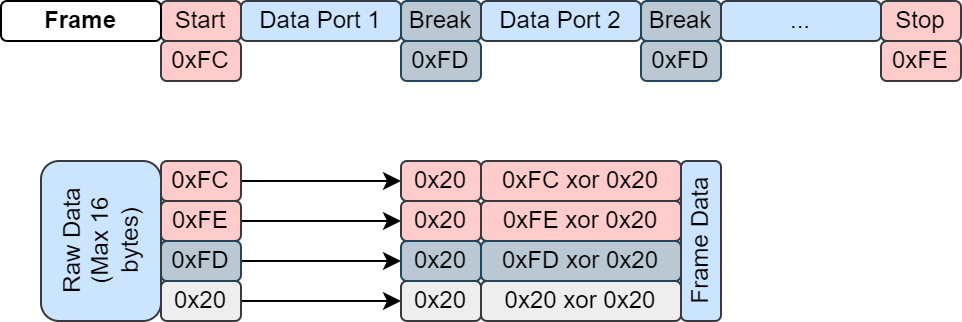

The diagram above was exported from draw.io. Its source (the exported page's mxGraphModel, read from the mxfile embedded in the PNG):
<mxGraphModel dx="615" dy="337" grid="1" gridSize="5" guides="1" tooltips="1" connect="1" arrows="1" fold="1" page="1" pageScale="1" pageWidth="1169" pageHeight="827" math="0" shadow="0">
  <root>
    <object label="" id="0">
      <mxCell />
    </object>
    <mxCell id="1" parent="0" />
    <mxCell id="8Z12-6_3xO63Zyjk72nj-4" value="Start" style="rounded=1;whiteSpace=wrap;html=1;fillColor=#ffcccc;strokeColor=#36393d;" parent="1" vertex="1">
      <mxGeometry x="100" y="20" width="40" height="20" as="geometry" />
    </mxCell>
    <mxCell id="8Z12-6_3xO63Zyjk72nj-29" value="Stop" style="rounded=1;whiteSpace=wrap;html=1;fillColor=#ffcccc;strokeColor=#36393d;" parent="1" vertex="1">
      <mxGeometry x="460" y="20" width="40" height="20" as="geometry" />
    </mxCell>
    <mxCell id="8Z12-6_3xO63Zyjk72nj-30" value="Frame" style="rounded=1;whiteSpace=wrap;html=1;fontStyle=1" parent="1" vertex="1">
      <mxGeometry x="20" y="20" width="80" height="20" as="geometry" />
    </mxCell>
    <mxCell id="8Z12-6_3xO63Zyjk72nj-33" value="Data Port 1" style="rounded=1;whiteSpace=wrap;html=1;fillColor=#cce5ff;strokeColor=#36393d;" parent="1" vertex="1">
      <mxGeometry x="140" y="20" width="80" height="20" as="geometry" />
    </mxCell>
    <mxCell id="K0e_AIw8wO67PwAtzc6p-18" style="edgeStyle=orthogonalEdgeStyle;rounded=0;orthogonalLoop=1;jettySize=auto;html=1;entryX=0;entryY=0.5;entryDx=0;entryDy=0;" edge="1" parent="1" source="8Z12-6_3xO63Zyjk72nj-46" target="8Z12-6_3xO63Zyjk72nj-50">
      <mxGeometry relative="1" as="geometry" />
    </mxCell>
    <mxCell id="8Z12-6_3xO63Zyjk72nj-46" value="0xFC" style="rounded=1;whiteSpace=wrap;html=1;fillColor=#ffcccc;strokeColor=#36393d;" parent="1" vertex="1">
      <mxGeometry x="100" y="100" width="40" height="20" as="geometry" />
    </mxCell>
    <mxCell id="K0e_AIw8wO67PwAtzc6p-19" style="edgeStyle=orthogonalEdgeStyle;rounded=0;orthogonalLoop=1;jettySize=auto;html=1;entryX=0;entryY=0.5;entryDx=0;entryDy=0;" edge="1" parent="1" source="8Z12-6_3xO63Zyjk72nj-47" target="8Z12-6_3xO63Zyjk72nj-57">
      <mxGeometry relative="1" as="geometry" />
    </mxCell>
    <mxCell id="8Z12-6_3xO63Zyjk72nj-47" value="0xFE" style="rounded=1;whiteSpace=wrap;html=1;fillColor=#ffcccc;strokeColor=#36393d;" parent="1" vertex="1">
      <mxGeometry x="100" y="120" width="40" height="20" as="geometry" />
    </mxCell>
    <mxCell id="8Z12-6_3xO63Zyjk72nj-50" value="0x20" style="rounded=1;whiteSpace=wrap;html=1;fillColor=#ffcccc;strokeColor=#36393d;" parent="1" vertex="1">
      <mxGeometry x="220" y="100" width="40" height="20" as="geometry" />
    </mxCell>
    <mxCell id="K0e_AIw8wO67PwAtzc6p-21" style="edgeStyle=orthogonalEdgeStyle;rounded=0;orthogonalLoop=1;jettySize=auto;html=1;entryX=0;entryY=0.5;entryDx=0;entryDy=0;" edge="1" parent="1" source="8Z12-6_3xO63Zyjk72nj-54" target="8Z12-6_3xO63Zyjk72nj-59">
      <mxGeometry relative="1" as="geometry" />
    </mxCell>
    <mxCell id="8Z12-6_3xO63Zyjk72nj-54" value="0x20" style="rounded=1;whiteSpace=wrap;html=1;fillColor=#eeeeee;strokeColor=#36393d;" parent="1" vertex="1">
      <mxGeometry x="100" y="160" width="40" height="20" as="geometry" />
    </mxCell>
    <mxCell id="8Z12-6_3xO63Zyjk72nj-56" value="0xFC xor 0x20" style="rounded=1;whiteSpace=wrap;html=1;fillColor=#ffcccc;strokeColor=#36393d;" parent="1" vertex="1">
      <mxGeometry x="260" y="100" width="100" height="20" as="geometry" />
    </mxCell>
    <mxCell id="8Z12-6_3xO63Zyjk72nj-57" value="0x20" style="rounded=1;whiteSpace=wrap;html=1;fillColor=#ffcccc;strokeColor=#36393d;" parent="1" vertex="1">
      <mxGeometry x="220" y="120" width="40" height="20" as="geometry" />
    </mxCell>
    <mxCell id="8Z12-6_3xO63Zyjk72nj-58" value="0xFE xor 0x20" style="rounded=1;whiteSpace=wrap;html=1;fillColor=#ffcccc;strokeColor=#36393d;" parent="1" vertex="1">
      <mxGeometry x="260" y="120" width="100" height="20" as="geometry" />
    </mxCell>
    <mxCell id="8Z12-6_3xO63Zyjk72nj-59" value="0x20" style="rounded=1;whiteSpace=wrap;html=1;fillColor=#eeeeee;strokeColor=#36393d;" parent="1" vertex="1">
      <mxGeometry x="220" y="160" width="40" height="20" as="geometry" />
    </mxCell>
    <mxCell id="8Z12-6_3xO63Zyjk72nj-60" value="0x20 xor 0x20" style="rounded=1;whiteSpace=wrap;html=1;fillColor=#eeeeee;strokeColor=#36393d;" parent="1" vertex="1">
      <mxGeometry x="260" y="160" width="100" height="20" as="geometry" />
    </mxCell>
    <mxCell id="K0e_AIw8wO67PwAtzc6p-1" value="Break" style="rounded=1;whiteSpace=wrap;html=1;fillColor=#bac8d3;strokeColor=#23445d;" vertex="1" parent="1">
      <mxGeometry x="220" y="20" width="40" height="20" as="geometry" />
    </mxCell>
    <mxCell id="K0e_AIw8wO67PwAtzc6p-2" value="Data Port 2" style="rounded=1;whiteSpace=wrap;html=1;fillColor=#cce5ff;strokeColor=#36393d;" vertex="1" parent="1">
      <mxGeometry x="260" y="20" width="80" height="20" as="geometry" />
    </mxCell>
    <mxCell id="K0e_AIw8wO67PwAtzc6p-3" value="Break" style="rounded=1;whiteSpace=wrap;html=1;fillColor=#bac8d3;strokeColor=#23445d;" vertex="1" parent="1">
      <mxGeometry x="340" y="20" width="40" height="20" as="geometry" />
    </mxCell>
    <mxCell id="K0e_AIw8wO67PwAtzc6p-4" value="..." style="rounded=1;whiteSpace=wrap;html=1;fillColor=#cce5ff;strokeColor=#36393d;" vertex="1" parent="1">
      <mxGeometry x="380" y="20" width="80" height="20" as="geometry" />
    </mxCell>
    <mxCell id="K0e_AIw8wO67PwAtzc6p-5" value="0xFC" style="rounded=1;whiteSpace=wrap;html=1;fillColor=#ffcccc;strokeColor=#36393d;" vertex="1" parent="1">
      <mxGeometry x="100" y="40" width="40" height="20" as="geometry" />
    </mxCell>
    <mxCell id="K0e_AIw8wO67PwAtzc6p-6" value="0xFD" style="rounded=1;whiteSpace=wrap;html=1;fillColor=#bac8d3;strokeColor=#23445d;" vertex="1" parent="1">
      <mxGeometry x="220" y="40" width="40" height="20" as="geometry" />
    </mxCell>
    <mxCell id="K0e_AIw8wO67PwAtzc6p-7" value="0xFD" style="rounded=1;whiteSpace=wrap;html=1;fillColor=#bac8d3;strokeColor=#23445d;" vertex="1" parent="1">
      <mxGeometry x="340" y="40" width="40" height="20" as="geometry" />
    </mxCell>
    <mxCell id="K0e_AIw8wO67PwAtzc6p-8" value="0xFE" style="rounded=1;whiteSpace=wrap;html=1;fillColor=#ffcccc;strokeColor=#36393d;" vertex="1" parent="1">
      <mxGeometry x="460" y="40" width="40" height="20" as="geometry" />
    </mxCell>
    <mxCell id="K0e_AIw8wO67PwAtzc6p-20" style="edgeStyle=orthogonalEdgeStyle;rounded=0;orthogonalLoop=1;jettySize=auto;html=1;entryX=0;entryY=0.5;entryDx=0;entryDy=0;" edge="1" parent="1" source="K0e_AIw8wO67PwAtzc6p-15" target="K0e_AIw8wO67PwAtzc6p-16">
      <mxGeometry relative="1" as="geometry" />
    </mxCell>
    <mxCell id="K0e_AIw8wO67PwAtzc6p-15" value="0xFD" style="rounded=1;whiteSpace=wrap;html=1;fillColor=#bac8d3;strokeColor=#23445d;" vertex="1" parent="1">
      <mxGeometry x="100" y="140" width="40" height="20" as="geometry" />
    </mxCell>
    <mxCell id="K0e_AIw8wO67PwAtzc6p-16" value="0x20" style="rounded=1;whiteSpace=wrap;html=1;fillColor=#bac8d3;strokeColor=#23445d;" vertex="1" parent="1">
      <mxGeometry x="220" y="140" width="40" height="20" as="geometry" />
    </mxCell>
    <mxCell id="K0e_AIw8wO67PwAtzc6p-17" value="0xFD xor 0x20" style="rounded=1;whiteSpace=wrap;html=1;fillColor=#bac8d3;strokeColor=#23445d;" vertex="1" parent="1">
      <mxGeometry x="260" y="140" width="100" height="20" as="geometry" />
    </mxCell>
    <mxCell id="K0e_AIw8wO67PwAtzc6p-22" value="Raw Data&lt;br&gt;(Max 16 bytes)" style="rounded=1;whiteSpace=wrap;html=1;fillColor=#cce5ff;strokeColor=#36393d;horizontal=0;verticalAlign=middle;" vertex="1" parent="1">
      <mxGeometry x="40" y="100" width="60" height="80" as="geometry" />
    </mxCell>
    <mxCell id="K0e_AIw8wO67PwAtzc6p-24" value="Frame Data" style="rounded=1;whiteSpace=wrap;html=1;fillColor=#cce5ff;strokeColor=#36393d;horizontal=0;verticalAlign=middle;" vertex="1" parent="1">
      <mxGeometry x="360" y="100" width="20" height="80" as="geometry" />
    </mxCell>
  </root>
</mxGraphModel>